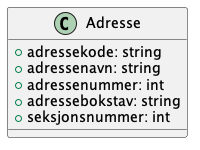

The diagram above was rendered by PlantUML. Its source (embedded in the PNG):
@startuml
class Adresse {
    +adressekode: string
    +adressenavn: string
    +adressenummer: int
    +adressebokstav: string
    +seksjonsnummer: int
}
@enduml